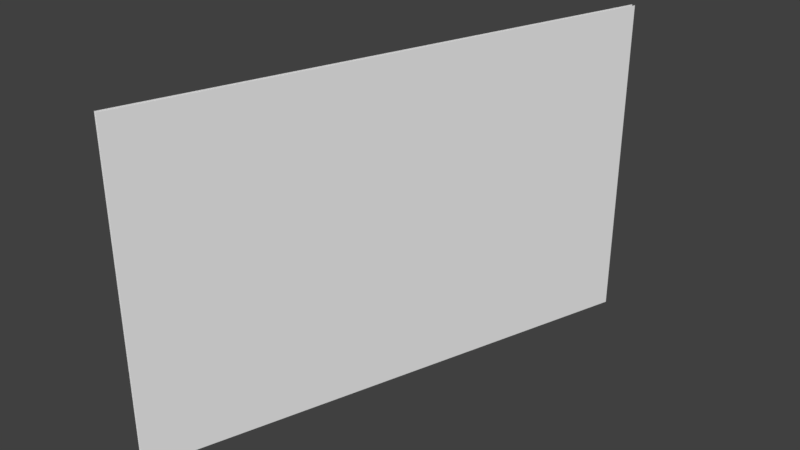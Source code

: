 # Source: syphoness_purple.blend  (saved by Blender 2.77.0; exported with 4.5.12 LTS)
import bpy
from mathutils import Matrix  # noqa: F401  (used for matrix-valued properties, if any)

bpy.ops.wm.read_factory_settings(use_empty=True)
scene = bpy.context.scene
scene.name = 'Scene'

# ---- collections
col_collection_1 = bpy.data.collections.new('Collection 1'); scene.collection.children.link(col_collection_1)

# ---- world
world_world = bpy.data.worlds.new('World'); scene.world = world_world
world_world.color = (0.05088, 0.05088, 0.05088)
world_world.use_sun_shadow = False
world_world.sun_shadow_jitter_overblur = 0.0
world_world.cycles.sampling_method = 'MANUAL'

# ---- meshes
me_plane = bpy.data.meshes.new('Plane')
me_plane.from_pydata([(-3.361, -0.01245, 0.0915), (3.361, -0.01245, 0.0915), (-3.361, -0.01245, 4.294), (3.361, -0.01245, 4.294), (-3.361, 0.03506, 0.0915), (3.361, 0.03506, 0.0915), (-3.361, 0.03506, 4.294), (3.361, 0.03506, 4.294)], [], [(0, 1, 3, 2), (4, 6, 7, 5)])
_uv = me_plane.uv_layers.new(name='UVMap')
_uv.uv.foreach_set('vector', [0.3916, 0.0003312, 0.432, 0.0003312, 0.432, 0.02882, 0.3916, 0.02882, 0.3916, 0.0003312, 0.3916, 0.02882, 0.432, 0.02882, 0.432, 0.0003312])
me_plane.use_remesh_preserve_volume = False
me_plane.use_remesh_preserve_attributes = False
me_plane.use_mirror_vertex_groups = False
me_plane.update()

# ---- objects
ob_plane = bpy.data.objects.new('Plane', me_plane)

# ---- transforms, parenting, visibility, modifiers, constraints
ob_plane.location = (0.0, 0.0, 10.96)
ob_plane.rotation_euler = (0.0, 0.0, 10.68)
ob_plane.lineart.crease_threshold = 0.0

# ---- collection membership
col_collection_1.objects.link(ob_plane)

# ---- scene / render settings (as saved in the file)
scene.frame_start = 0; scene.frame_end = 180; scene.frame_set(102)
scene.render.engine = 'BLENDER_EEVEE_NEXT'
scene.render.resolution_percentage = 50
scene.render.dither_intensity = 0.0
scene.cycles.use_denoising = False
scene.cycles.samples = 128
scene.cycles.sampling_pattern = 'TABULATED_SOBOL'
scene.cycles.light_sampling_threshold = 0.0
scene.cycles.use_adaptive_sampling = False
scene.cycles.use_light_tree = False
scene.cycles.blur_glossy = 0.0
scene.cycles.sample_clamp_indirect = 0.0
scene.view_settings.view_transform = 'Standard'
bpy.context.view_layer.update()

# ---- added for rendering (the .blend has no active camera and no usable light): camera, sun
cam_auto = bpy.data.cameras.new('AutoCamera')
cam_auto.lens = 50.0
cam_auto.sensor_width = 36.0
cam_auto.clip_end = 1000.0
ob_auto_camera = bpy.data.objects.new('AutoCamera', cam_auto)
scene.collection.objects.link(ob_auto_camera)
ob_auto_camera.location = (7.36711, -8.83112, 19.0384)
ob_auto_camera.rotation_euler = (1.09748, -7.21219e-08, 0.694738)
scene.camera = ob_auto_camera
light_auto_sun = bpy.data.lights.new('AutoSun', 'SUN')
light_auto_sun.energy = 3.0
light_auto_sun.angle = 0.0523599
ob_auto_sun = bpy.data.objects.new('AutoSun', light_auto_sun)
scene.collection.objects.link(ob_auto_sun)
ob_auto_sun.rotation_euler = (0.872665, 0.174533, 0.523599)
bpy.context.view_layer.update()
